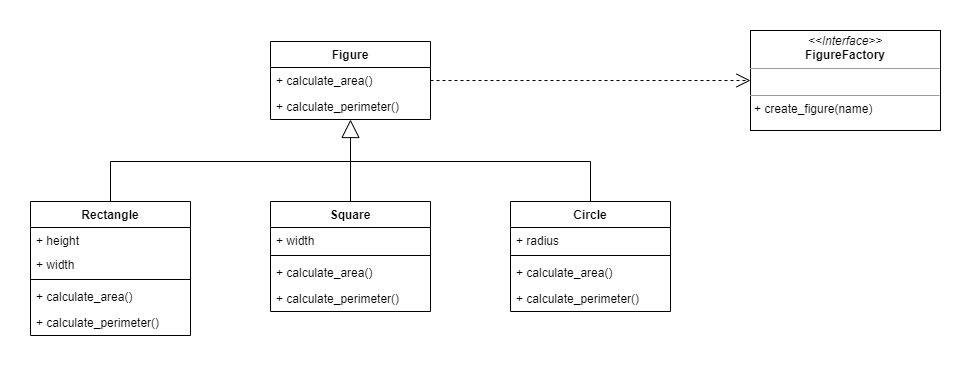

The diagram above was exported from draw.io. Its source (the exported page's mxGraphModel, read from the mxfile embedded in the PNG):
<mxGraphModel dx="1422" dy="822" grid="1" gridSize="10" guides="1" tooltips="1" connect="1" arrows="1" fold="1" page="1" pageScale="1" pageWidth="827" pageHeight="1169" math="0" shadow="0">
  <root>
    <mxCell id="vQB7R9RnvqE5QX6kGy3f-0" />
    <mxCell id="vQB7R9RnvqE5QX6kGy3f-1" parent="vQB7R9RnvqE5QX6kGy3f-0" />
    <mxCell id="vQB7R9RnvqE5QX6kGy3f-72" value="" style="group" vertex="1" connectable="0" parent="vQB7R9RnvqE5QX6kGy3f-1">
      <mxGeometry x="40" y="89" width="910" height="305" as="geometry" />
    </mxCell>
    <mxCell id="vQB7R9RnvqE5QX6kGy3f-62" value="" style="group" vertex="1" connectable="0" parent="vQB7R9RnvqE5QX6kGy3f-72">
      <mxGeometry y="11" width="640" height="294" as="geometry" />
    </mxCell>
    <mxCell id="vQB7R9RnvqE5QX6kGy3f-10" value="Figure" style="swimlane;fontStyle=1;childLayout=stackLayout;horizontal=1;startSize=26;fillColor=none;horizontalStack=0;resizeParent=1;resizeParentMax=0;resizeLast=0;collapsible=1;marginBottom=0;" vertex="1" parent="vQB7R9RnvqE5QX6kGy3f-62">
      <mxGeometry x="240" width="160" height="78" as="geometry" />
    </mxCell>
    <mxCell id="vQB7R9RnvqE5QX6kGy3f-11" value="+ calculate_area()" style="text;strokeColor=none;fillColor=none;align=left;verticalAlign=top;spacingLeft=4;spacingRight=4;overflow=hidden;rotatable=0;points=[[0,0.5],[1,0.5]];portConstraint=eastwest;" vertex="1" parent="vQB7R9RnvqE5QX6kGy3f-10">
      <mxGeometry y="26" width="160" height="26" as="geometry" />
    </mxCell>
    <mxCell id="vQB7R9RnvqE5QX6kGy3f-12" value="+ calculate_perimeter()" style="text;strokeColor=none;fillColor=none;align=left;verticalAlign=top;spacingLeft=4;spacingRight=4;overflow=hidden;rotatable=0;points=[[0,0.5],[1,0.5]];portConstraint=eastwest;" vertex="1" parent="vQB7R9RnvqE5QX6kGy3f-10">
      <mxGeometry y="52" width="160" height="26" as="geometry" />
    </mxCell>
    <mxCell id="vQB7R9RnvqE5QX6kGy3f-22" value="Rectangle" style="swimlane;fontStyle=1;align=center;verticalAlign=top;childLayout=stackLayout;horizontal=1;startSize=26;horizontalStack=0;resizeParent=1;resizeParentMax=0;resizeLast=0;collapsible=1;marginBottom=0;" vertex="1" parent="vQB7R9RnvqE5QX6kGy3f-62">
      <mxGeometry y="160" width="160" height="134" as="geometry" />
    </mxCell>
    <mxCell id="vQB7R9RnvqE5QX6kGy3f-23" value="+ height" style="text;strokeColor=none;fillColor=none;align=left;verticalAlign=top;spacingLeft=4;spacingRight=4;overflow=hidden;rotatable=0;points=[[0,0.5],[1,0.5]];portConstraint=eastwest;" vertex="1" parent="vQB7R9RnvqE5QX6kGy3f-22">
      <mxGeometry y="26" width="160" height="24" as="geometry" />
    </mxCell>
    <mxCell id="vQB7R9RnvqE5QX6kGy3f-28" value="+ width" style="text;strokeColor=none;fillColor=none;align=left;verticalAlign=top;spacingLeft=4;spacingRight=4;overflow=hidden;rotatable=0;points=[[0,0.5],[1,0.5]];portConstraint=eastwest;" vertex="1" parent="vQB7R9RnvqE5QX6kGy3f-22">
      <mxGeometry y="50" width="160" height="24" as="geometry" />
    </mxCell>
    <mxCell id="vQB7R9RnvqE5QX6kGy3f-24" value="" style="line;strokeWidth=1;fillColor=none;align=left;verticalAlign=middle;spacingTop=-1;spacingLeft=3;spacingRight=3;rotatable=0;labelPosition=right;points=[];portConstraint=eastwest;" vertex="1" parent="vQB7R9RnvqE5QX6kGy3f-22">
      <mxGeometry y="74" width="160" height="8" as="geometry" />
    </mxCell>
    <mxCell id="vQB7R9RnvqE5QX6kGy3f-25" value="+ calculate_area()" style="text;strokeColor=none;fillColor=none;align=left;verticalAlign=top;spacingLeft=4;spacingRight=4;overflow=hidden;rotatable=0;points=[[0,0.5],[1,0.5]];portConstraint=eastwest;" vertex="1" parent="vQB7R9RnvqE5QX6kGy3f-22">
      <mxGeometry y="82" width="160" height="26" as="geometry" />
    </mxCell>
    <mxCell id="vQB7R9RnvqE5QX6kGy3f-29" value="+ calculate_perimeter()" style="text;strokeColor=none;fillColor=none;align=left;verticalAlign=top;spacingLeft=4;spacingRight=4;overflow=hidden;rotatable=0;points=[[0,0.5],[1,0.5]];portConstraint=eastwest;" vertex="1" parent="vQB7R9RnvqE5QX6kGy3f-22">
      <mxGeometry y="108" width="160" height="26" as="geometry" />
    </mxCell>
    <mxCell id="vQB7R9RnvqE5QX6kGy3f-30" value="Square" style="swimlane;fontStyle=1;align=center;verticalAlign=top;childLayout=stackLayout;horizontal=1;startSize=26;horizontalStack=0;resizeParent=1;resizeParentMax=0;resizeLast=0;collapsible=1;marginBottom=0;" vertex="1" parent="vQB7R9RnvqE5QX6kGy3f-62">
      <mxGeometry x="240" y="160" width="160" height="110" as="geometry" />
    </mxCell>
    <mxCell id="vQB7R9RnvqE5QX6kGy3f-32" value="+ width" style="text;strokeColor=none;fillColor=none;align=left;verticalAlign=top;spacingLeft=4;spacingRight=4;overflow=hidden;rotatable=0;points=[[0,0.5],[1,0.5]];portConstraint=eastwest;" vertex="1" parent="vQB7R9RnvqE5QX6kGy3f-30">
      <mxGeometry y="26" width="160" height="24" as="geometry" />
    </mxCell>
    <mxCell id="vQB7R9RnvqE5QX6kGy3f-33" value="" style="line;strokeWidth=1;fillColor=none;align=left;verticalAlign=middle;spacingTop=-1;spacingLeft=3;spacingRight=3;rotatable=0;labelPosition=right;points=[];portConstraint=eastwest;" vertex="1" parent="vQB7R9RnvqE5QX6kGy3f-30">
      <mxGeometry y="50" width="160" height="8" as="geometry" />
    </mxCell>
    <mxCell id="vQB7R9RnvqE5QX6kGy3f-34" value="+ calculate_area()" style="text;strokeColor=none;fillColor=none;align=left;verticalAlign=top;spacingLeft=4;spacingRight=4;overflow=hidden;rotatable=0;points=[[0,0.5],[1,0.5]];portConstraint=eastwest;" vertex="1" parent="vQB7R9RnvqE5QX6kGy3f-30">
      <mxGeometry y="58" width="160" height="26" as="geometry" />
    </mxCell>
    <mxCell id="vQB7R9RnvqE5QX6kGy3f-35" value="+ calculate_perimeter()" style="text;strokeColor=none;fillColor=none;align=left;verticalAlign=top;spacingLeft=4;spacingRight=4;overflow=hidden;rotatable=0;points=[[0,0.5],[1,0.5]];portConstraint=eastwest;" vertex="1" parent="vQB7R9RnvqE5QX6kGy3f-30">
      <mxGeometry y="84" width="160" height="26" as="geometry" />
    </mxCell>
    <mxCell id="vQB7R9RnvqE5QX6kGy3f-36" value="Circle" style="swimlane;fontStyle=1;align=center;verticalAlign=top;childLayout=stackLayout;horizontal=1;startSize=26;horizontalStack=0;resizeParent=1;resizeParentMax=0;resizeLast=0;collapsible=1;marginBottom=0;" vertex="1" parent="vQB7R9RnvqE5QX6kGy3f-62">
      <mxGeometry x="480" y="160" width="160" height="110" as="geometry" />
    </mxCell>
    <mxCell id="vQB7R9RnvqE5QX6kGy3f-37" value="+ radius" style="text;strokeColor=none;fillColor=none;align=left;verticalAlign=top;spacingLeft=4;spacingRight=4;overflow=hidden;rotatable=0;points=[[0,0.5],[1,0.5]];portConstraint=eastwest;" vertex="1" parent="vQB7R9RnvqE5QX6kGy3f-36">
      <mxGeometry y="26" width="160" height="24" as="geometry" />
    </mxCell>
    <mxCell id="vQB7R9RnvqE5QX6kGy3f-38" value="" style="line;strokeWidth=1;fillColor=none;align=left;verticalAlign=middle;spacingTop=-1;spacingLeft=3;spacingRight=3;rotatable=0;labelPosition=right;points=[];portConstraint=eastwest;" vertex="1" parent="vQB7R9RnvqE5QX6kGy3f-36">
      <mxGeometry y="50" width="160" height="8" as="geometry" />
    </mxCell>
    <mxCell id="vQB7R9RnvqE5QX6kGy3f-39" value="+ calculate_area()" style="text;strokeColor=none;fillColor=none;align=left;verticalAlign=top;spacingLeft=4;spacingRight=4;overflow=hidden;rotatable=0;points=[[0,0.5],[1,0.5]];portConstraint=eastwest;" vertex="1" parent="vQB7R9RnvqE5QX6kGy3f-36">
      <mxGeometry y="58" width="160" height="26" as="geometry" />
    </mxCell>
    <mxCell id="vQB7R9RnvqE5QX6kGy3f-40" value="+ calculate_perimeter()" style="text;strokeColor=none;fillColor=none;align=left;verticalAlign=top;spacingLeft=4;spacingRight=4;overflow=hidden;rotatable=0;points=[[0,0.5],[1,0.5]];portConstraint=eastwest;" vertex="1" parent="vQB7R9RnvqE5QX6kGy3f-36">
      <mxGeometry y="84" width="160" height="26" as="geometry" />
    </mxCell>
    <mxCell id="vQB7R9RnvqE5QX6kGy3f-55" value="" style="endArrow=block;endSize=16;endFill=0;html=1;entryX=0.5;entryY=1;entryDx=0;entryDy=0;exitX=0.5;exitY=0;exitDx=0;exitDy=0;" edge="1" parent="vQB7R9RnvqE5QX6kGy3f-62" source="vQB7R9RnvqE5QX6kGy3f-30" target="vQB7R9RnvqE5QX6kGy3f-10">
      <mxGeometry width="160" relative="1" as="geometry">
        <mxPoint x="20" y="-10" as="sourcePoint" />
        <mxPoint x="220" y="100" as="targetPoint" />
      </mxGeometry>
    </mxCell>
    <mxCell id="vQB7R9RnvqE5QX6kGy3f-58" value="" style="endArrow=none;html=1;exitX=0.5;exitY=0;exitDx=0;exitDy=0;" edge="1" parent="vQB7R9RnvqE5QX6kGy3f-62" source="vQB7R9RnvqE5QX6kGy3f-22">
      <mxGeometry width="50" height="50" relative="1" as="geometry">
        <mxPoint x="60" y="100" as="sourcePoint" />
        <mxPoint x="80" y="120" as="targetPoint" />
      </mxGeometry>
    </mxCell>
    <mxCell id="vQB7R9RnvqE5QX6kGy3f-59" value="" style="endArrow=none;html=1;" edge="1" parent="vQB7R9RnvqE5QX6kGy3f-62">
      <mxGeometry width="50" height="50" relative="1" as="geometry">
        <mxPoint x="80" y="120" as="sourcePoint" />
        <mxPoint x="320" y="120" as="targetPoint" />
      </mxGeometry>
    </mxCell>
    <mxCell id="vQB7R9RnvqE5QX6kGy3f-60" value="" style="endArrow=none;html=1;exitX=0.5;exitY=0;exitDx=0;exitDy=0;" edge="1" parent="vQB7R9RnvqE5QX6kGy3f-62">
      <mxGeometry width="50" height="50" relative="1" as="geometry">
        <mxPoint x="560" y="160" as="sourcePoint" />
        <mxPoint x="560" y="120" as="targetPoint" />
      </mxGeometry>
    </mxCell>
    <mxCell id="vQB7R9RnvqE5QX6kGy3f-61" value="" style="endArrow=none;html=1;" edge="1" parent="vQB7R9RnvqE5QX6kGy3f-62">
      <mxGeometry width="50" height="50" relative="1" as="geometry">
        <mxPoint x="560" y="120" as="sourcePoint" />
        <mxPoint x="320" y="120" as="targetPoint" />
      </mxGeometry>
    </mxCell>
    <mxCell id="vQB7R9RnvqE5QX6kGy3f-69" value="&lt;p style=&quot;margin: 0px ; margin-top: 4px ; text-align: center&quot;&gt;&lt;i&gt;&amp;lt;&amp;lt;Interface&amp;gt;&amp;gt;&lt;/i&gt;&lt;br&gt;&lt;b&gt;FigureFactory&lt;/b&gt;&lt;br&gt;&lt;/p&gt;&lt;hr size=&quot;1&quot;&gt;&lt;p style=&quot;margin: 0px ; margin-left: 4px&quot;&gt;&lt;br&gt;&lt;/p&gt;&lt;hr size=&quot;1&quot;&gt;&lt;p style=&quot;margin: 0px ; margin-left: 4px&quot;&gt;+&amp;nbsp;create_figure(name)&lt;/p&gt;" style="verticalAlign=top;align=left;overflow=fill;fontSize=12;fontFamily=Helvetica;html=1;" vertex="1" parent="vQB7R9RnvqE5QX6kGy3f-72">
      <mxGeometry x="720" width="190" height="100" as="geometry" />
    </mxCell>
    <mxCell id="vQB7R9RnvqE5QX6kGy3f-70" value="" style="endArrow=open;endSize=12;dashed=1;html=1;entryX=0;entryY=0.5;entryDx=0;entryDy=0;exitX=1;exitY=0.5;exitDx=0;exitDy=0;" edge="1" parent="vQB7R9RnvqE5QX6kGy3f-72" source="vQB7R9RnvqE5QX6kGy3f-11" target="vQB7R9RnvqE5QX6kGy3f-69">
      <mxGeometry x="0.05" y="49" width="160" relative="1" as="geometry">
        <mxPoint x="540" y="211" as="sourcePoint" />
        <mxPoint x="700" y="211" as="targetPoint" />
        <Array as="points">
          <mxPoint x="600" y="50" />
        </Array>
        <mxPoint as="offset" />
      </mxGeometry>
    </mxCell>
  </root>
</mxGraphModel>